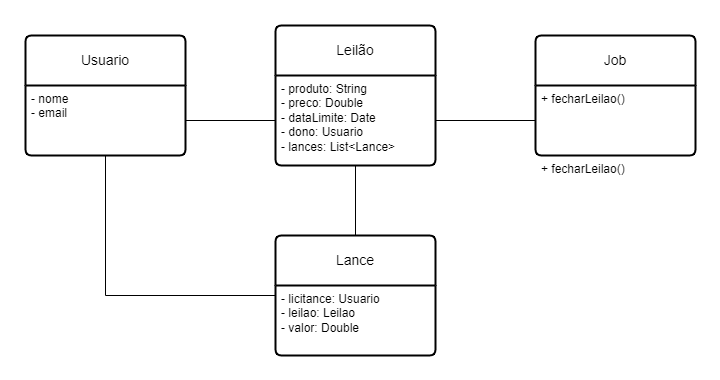

The diagram above was exported from draw.io. Its source (the exported page's mxGraphModel, read from the mxfile embedded in the PNG):
<mxGraphModel dx="986" dy="524" grid="1" gridSize="10" guides="1" tooltips="1" connect="1" arrows="1" fold="1" page="1" pageScale="1" pageWidth="827" pageHeight="1169" math="0" shadow="0">
  <root>
    <mxCell id="0" />
    <mxCell id="1" parent="0" />
    <mxCell id="Ld4WtpvGC46x2ErBH1Qj-1" value="Leilão" style="swimlane;childLayout=stackLayout;horizontal=1;startSize=50;horizontalStack=0;rounded=1;fontSize=14;fontStyle=0;strokeWidth=2;resizeParent=0;resizeLast=1;shadow=0;dashed=0;align=center;arcSize=4;whiteSpace=wrap;html=1;" vertex="1" parent="1">
      <mxGeometry x="320" y="40" width="160" height="140" as="geometry" />
    </mxCell>
    <mxCell id="Ld4WtpvGC46x2ErBH1Qj-2" value="- produto: String&lt;div&gt;- preco: Double&lt;/div&gt;&lt;div&gt;- dataLimite: Date&lt;/div&gt;&lt;div&gt;- dono: Usuario&lt;/div&gt;&lt;div&gt;- lances: List&amp;lt;Lance&amp;gt;&lt;/div&gt;" style="align=left;strokeColor=none;fillColor=none;spacingLeft=4;fontSize=12;verticalAlign=top;resizable=0;rotatable=0;part=1;html=1;" vertex="1" parent="Ld4WtpvGC46x2ErBH1Qj-1">
      <mxGeometry y="50" width="160" height="90" as="geometry" />
    </mxCell>
    <mxCell id="Ld4WtpvGC46x2ErBH1Qj-5" value="Usuario" style="swimlane;childLayout=stackLayout;horizontal=1;startSize=50;horizontalStack=0;rounded=1;fontSize=14;fontStyle=0;strokeWidth=2;resizeParent=0;resizeLast=1;shadow=0;dashed=0;align=center;arcSize=4;whiteSpace=wrap;html=1;" vertex="1" parent="1">
      <mxGeometry x="70" y="50" width="160" height="120" as="geometry" />
    </mxCell>
    <mxCell id="Ld4WtpvGC46x2ErBH1Qj-6" value="- nome&lt;div&gt;- email&lt;/div&gt;" style="align=left;strokeColor=none;fillColor=none;spacingLeft=4;fontSize=12;verticalAlign=top;resizable=0;rotatable=0;part=1;html=1;" vertex="1" parent="Ld4WtpvGC46x2ErBH1Qj-5">
      <mxGeometry y="50" width="160" height="70" as="geometry" />
    </mxCell>
    <mxCell id="Ld4WtpvGC46x2ErBH1Qj-9" value="Lance" style="swimlane;childLayout=stackLayout;horizontal=1;startSize=50;horizontalStack=0;rounded=1;fontSize=14;fontStyle=0;strokeWidth=2;resizeParent=0;resizeLast=1;shadow=0;dashed=0;align=center;arcSize=4;whiteSpace=wrap;html=1;" vertex="1" parent="1">
      <mxGeometry x="320" y="250" width="160" height="120" as="geometry" />
    </mxCell>
    <mxCell id="Ld4WtpvGC46x2ErBH1Qj-10" value="- licitance: Usuario&lt;div&gt;- leilao: Leilao&lt;/div&gt;&lt;div&gt;- valor: Double&lt;/div&gt;" style="align=left;strokeColor=none;fillColor=none;spacingLeft=4;fontSize=12;verticalAlign=top;resizable=0;rotatable=0;part=1;html=1;" vertex="1" parent="Ld4WtpvGC46x2ErBH1Qj-9">
      <mxGeometry y="50" width="160" height="70" as="geometry" />
    </mxCell>
    <mxCell id="Ld4WtpvGC46x2ErBH1Qj-11" value="Job" style="swimlane;childLayout=stackLayout;horizontal=1;startSize=50;horizontalStack=0;rounded=1;fontSize=14;fontStyle=0;strokeWidth=2;resizeParent=0;resizeLast=1;shadow=0;dashed=0;align=center;arcSize=4;whiteSpace=wrap;html=1;" vertex="1" parent="1">
      <mxGeometry x="580" y="50" width="160" height="120" as="geometry" />
    </mxCell>
    <mxCell id="Ld4WtpvGC46x2ErBH1Qj-14" value="+ fecharLeilao()" style="align=left;strokeColor=none;fillColor=none;spacingLeft=4;fontSize=12;verticalAlign=top;resizable=0;rotatable=0;part=1;html=1;" vertex="1" parent="Ld4WtpvGC46x2ErBH1Qj-11">
      <mxGeometry y="50" width="160" height="70" as="geometry" />
    </mxCell>
    <mxCell id="Ld4WtpvGC46x2ErBH1Qj-12" value="+ fecharLeilao()" style="align=left;strokeColor=none;fillColor=none;spacingLeft=4;fontSize=12;verticalAlign=top;resizable=0;rotatable=0;part=1;html=1;" vertex="1" parent="Ld4WtpvGC46x2ErBH1Qj-11">
      <mxGeometry y="120" width="160" as="geometry" />
    </mxCell>
    <mxCell id="Ld4WtpvGC46x2ErBH1Qj-21" value="" style="endArrow=none;html=1;rounded=0;" edge="1" parent="1" source="Ld4WtpvGC46x2ErBH1Qj-2" target="Ld4WtpvGC46x2ErBH1Qj-9">
      <mxGeometry relative="1" as="geometry">
        <mxPoint x="330" y="160" as="sourcePoint" />
        <mxPoint x="490" y="160" as="targetPoint" />
      </mxGeometry>
    </mxCell>
    <mxCell id="Ld4WtpvGC46x2ErBH1Qj-22" value="" style="resizable=0;html=1;whiteSpace=wrap;align=left;verticalAlign=bottom;" connectable="0" vertex="1" parent="Ld4WtpvGC46x2ErBH1Qj-21">
      <mxGeometry x="-1" relative="1" as="geometry" />
    </mxCell>
    <mxCell id="Ld4WtpvGC46x2ErBH1Qj-23" value="" style="resizable=0;html=1;whiteSpace=wrap;align=right;verticalAlign=bottom;" connectable="0" vertex="1" parent="Ld4WtpvGC46x2ErBH1Qj-21">
      <mxGeometry x="1" relative="1" as="geometry" />
    </mxCell>
    <mxCell id="Ld4WtpvGC46x2ErBH1Qj-24" value="" style="endArrow=none;html=1;rounded=0;" edge="1" parent="1" source="Ld4WtpvGC46x2ErBH1Qj-14" target="Ld4WtpvGC46x2ErBH1Qj-2">
      <mxGeometry relative="1" as="geometry">
        <mxPoint x="410" y="190" as="sourcePoint" />
        <mxPoint x="410" y="290" as="targetPoint" />
      </mxGeometry>
    </mxCell>
    <mxCell id="Ld4WtpvGC46x2ErBH1Qj-25" value="" style="resizable=0;html=1;whiteSpace=wrap;align=left;verticalAlign=bottom;" connectable="0" vertex="1" parent="Ld4WtpvGC46x2ErBH1Qj-24">
      <mxGeometry x="-1" relative="1" as="geometry" />
    </mxCell>
    <mxCell id="Ld4WtpvGC46x2ErBH1Qj-26" value="" style="resizable=0;html=1;whiteSpace=wrap;align=right;verticalAlign=bottom;" connectable="0" vertex="1" parent="Ld4WtpvGC46x2ErBH1Qj-24">
      <mxGeometry x="1" relative="1" as="geometry" />
    </mxCell>
    <mxCell id="Ld4WtpvGC46x2ErBH1Qj-27" value="" style="endArrow=none;html=1;rounded=0;" edge="1" parent="1" source="Ld4WtpvGC46x2ErBH1Qj-6" target="Ld4WtpvGC46x2ErBH1Qj-2">
      <mxGeometry relative="1" as="geometry">
        <mxPoint x="610" y="145" as="sourcePoint" />
        <mxPoint x="490" y="145" as="targetPoint" />
      </mxGeometry>
    </mxCell>
    <mxCell id="Ld4WtpvGC46x2ErBH1Qj-28" value="" style="resizable=0;html=1;whiteSpace=wrap;align=left;verticalAlign=bottom;" connectable="0" vertex="1" parent="Ld4WtpvGC46x2ErBH1Qj-27">
      <mxGeometry x="-1" relative="1" as="geometry" />
    </mxCell>
    <mxCell id="Ld4WtpvGC46x2ErBH1Qj-29" value="" style="resizable=0;html=1;whiteSpace=wrap;align=right;verticalAlign=bottom;" connectable="0" vertex="1" parent="Ld4WtpvGC46x2ErBH1Qj-27">
      <mxGeometry x="1" relative="1" as="geometry" />
    </mxCell>
    <mxCell id="Ld4WtpvGC46x2ErBH1Qj-30" value="" style="endArrow=none;html=1;rounded=0;" edge="1" parent="1" source="Ld4WtpvGC46x2ErBH1Qj-6" target="Ld4WtpvGC46x2ErBH1Qj-9">
      <mxGeometry relative="1" as="geometry">
        <mxPoint x="240" y="145" as="sourcePoint" />
        <mxPoint x="330" y="145" as="targetPoint" />
        <Array as="points">
          <mxPoint x="150" y="310" />
        </Array>
      </mxGeometry>
    </mxCell>
    <mxCell id="Ld4WtpvGC46x2ErBH1Qj-31" value="" style="resizable=0;html=1;whiteSpace=wrap;align=left;verticalAlign=bottom;" connectable="0" vertex="1" parent="Ld4WtpvGC46x2ErBH1Qj-30">
      <mxGeometry x="-1" relative="1" as="geometry" />
    </mxCell>
    <mxCell id="Ld4WtpvGC46x2ErBH1Qj-32" value="" style="resizable=0;html=1;whiteSpace=wrap;align=right;verticalAlign=bottom;" connectable="0" vertex="1" parent="Ld4WtpvGC46x2ErBH1Qj-30">
      <mxGeometry x="1" relative="1" as="geometry" />
    </mxCell>
  </root>
</mxGraphModel>